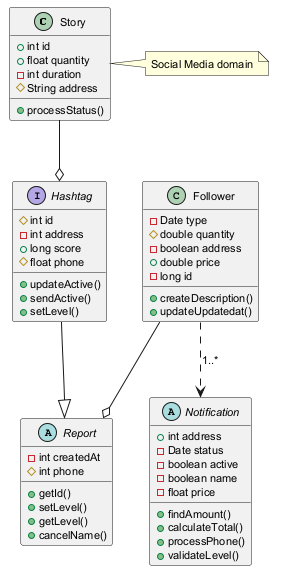

The diagram above was rendered by PlantUML. Its source (embedded in the PNG):
@startuml
skinparam defaultFontSize 11
class Story {
  +int id
  +float quantity
  -int duration
  #String address
  +processStatus()
}
interface Hashtag {
  #int id
  -int address
  +long score
  #float phone
  +updateActive()
  +sendActive()
  +setLevel()
}
abstract class Report {
  -int createdAt
  #int phone
  +getId()
  +setLevel()
  +getLevel()
  +cancelName()
}
class Follower {
  -Date type
  #double quantity
  -boolean address
  +double price
  -long id
  +createDescription()
  +updateUpdatedat()
}
abstract class Notification {
  +int address
  -Date status
  -boolean active
  -boolean name
  -float price
  +findAmount()
  +calculateTotal()
  +processPhone()
  +validateLevel()
}
Follower ..> Notification : "1..*"
Follower --o Report
Story --o Hashtag
Hashtag --|> Report
note right of Story : Social Media domain
@enduml